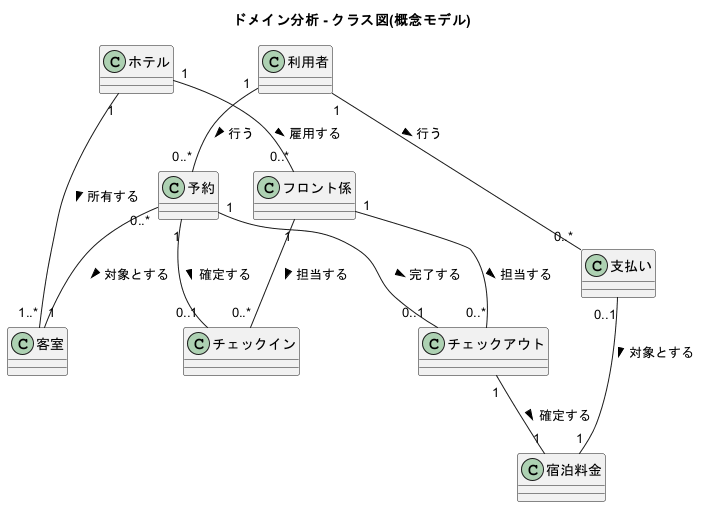

The diagram above was rendered by PlantUML. Its source (embedded in the PNG):
@startuml domain_class_diagram
title ドメイン分析 - クラス図(概念モデル)

class 利用者
class ホテル
class 客室
class 予約
class フロント係
class チェックイン
class チェックアウト
class 宿泊料金
class 支払い

利用者 "1" -- "0..*" 予約 : 行う >
予約 "0..*" -- "1" 客室 : 対象とする >
ホテル "1" -- "1..*" 客室 : 所有する >
ホテル "1" -- "0..*" フロント係 : 雇用する >

予約 "1" -- "0..1" チェックイン : 確定する >
予約 "1" -- "0..1" チェックアウト : 完了する >
フロント係 "1" -- "0..*" チェックイン : 担当する >
フロント係 "1" -- "0..*" チェックアウト : 担当する >
チェックアウト "1" -- "1" 宿泊料金 : 確定する >
利用者 "1" -- "0..*" 支払い : 行う >
支払い "0..1" -- "1" 宿泊料金 : 対象とする >

@enduml